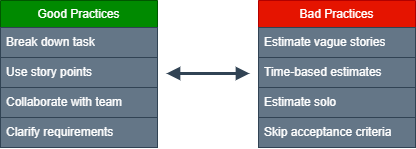

The diagram above was exported from draw.io. Its source (the exported page's mxGraphModel, read from the mxfile embedded in the PNG):
<mxGraphModel dx="836" dy="434" grid="0" gridSize="10" guides="1" tooltips="1" connect="1" arrows="1" fold="1" page="1" pageScale="1" pageWidth="1169" pageHeight="1654" math="0" shadow="0">
  <root>
    <mxCell id="0" />
    <mxCell id="1" parent="0" />
    <mxCell id="eQwr4y2xlRty608wqxYR-5" value="Good Practices" style="swimlane;fontStyle=0;childLayout=stackLayout;horizontal=1;startSize=27;horizontalStack=0;resizeParent=1;resizeParentMax=0;resizeLast=0;collapsible=1;marginBottom=0;whiteSpace=wrap;html=1;fillColor=#008a00;strokeColor=#005700;fontColor=#ffffff;" vertex="1" parent="1">
      <mxGeometry x="287" y="89" width="157" height="147" as="geometry">
        <mxRectangle x="153" y="56" width="117" height="27" as="alternateBounds" />
      </mxGeometry>
    </mxCell>
    <mxCell id="eQwr4y2xlRty608wqxYR-6" value="Break down task" style="text;strokeColor=#314354;fillColor=#647687;align=left;verticalAlign=middle;spacingLeft=4;spacingRight=4;overflow=hidden;points=[[0,0.5],[1,0.5]];portConstraint=eastwest;rotatable=0;whiteSpace=wrap;html=1;fontColor=#ffffff;" vertex="1" parent="eQwr4y2xlRty608wqxYR-5">
      <mxGeometry y="27" width="157" height="30" as="geometry" />
    </mxCell>
    <mxCell id="eQwr4y2xlRty608wqxYR-7" value="Use story points" style="text;strokeColor=#314354;fillColor=#647687;align=left;verticalAlign=middle;spacingLeft=4;spacingRight=4;overflow=hidden;points=[[0,0.5],[1,0.5]];portConstraint=eastwest;rotatable=0;whiteSpace=wrap;html=1;fontColor=#ffffff;" vertex="1" parent="eQwr4y2xlRty608wqxYR-5">
      <mxGeometry y="57" width="157" height="30" as="geometry" />
    </mxCell>
    <mxCell id="eQwr4y2xlRty608wqxYR-23" value="Collaborate with team" style="text;strokeColor=#314354;fillColor=#647687;align=left;verticalAlign=middle;spacingLeft=4;spacingRight=4;overflow=hidden;points=[[0,0.5],[1,0.5]];portConstraint=eastwest;rotatable=0;whiteSpace=wrap;html=1;fontColor=#ffffff;" vertex="1" parent="eQwr4y2xlRty608wqxYR-5">
      <mxGeometry y="87" width="157" height="30" as="geometry" />
    </mxCell>
    <mxCell id="eQwr4y2xlRty608wqxYR-24" value="Clarify requirements" style="text;strokeColor=#314354;fillColor=#647687;align=left;verticalAlign=middle;spacingLeft=4;spacingRight=4;overflow=hidden;points=[[0,0.5],[1,0.5]];portConstraint=eastwest;rotatable=0;whiteSpace=wrap;html=1;fontColor=#ffffff;" vertex="1" parent="eQwr4y2xlRty608wqxYR-5">
      <mxGeometry y="117" width="157" height="30" as="geometry" />
    </mxCell>
    <mxCell id="eQwr4y2xlRty608wqxYR-25" value="Bad Practices" style="swimlane;fontStyle=0;childLayout=stackLayout;horizontal=1;startSize=27;horizontalStack=0;resizeParent=1;resizeParentMax=0;resizeLast=0;collapsible=1;marginBottom=0;whiteSpace=wrap;html=1;fillColor=#e51400;fontColor=#ffffff;strokeColor=#B20000;" vertex="1" parent="1">
      <mxGeometry x="545" y="89" width="157" height="147" as="geometry">
        <mxRectangle x="153" y="56" width="117" height="27" as="alternateBounds" />
      </mxGeometry>
    </mxCell>
    <mxCell id="eQwr4y2xlRty608wqxYR-27" value="Estimate vague stories" style="text;strokeColor=#314354;fillColor=#647687;align=left;verticalAlign=middle;spacingLeft=4;spacingRight=4;overflow=hidden;points=[[0,0.5],[1,0.5]];portConstraint=eastwest;rotatable=0;whiteSpace=wrap;html=1;fontColor=#ffffff;" vertex="1" parent="eQwr4y2xlRty608wqxYR-25">
      <mxGeometry y="27" width="157" height="30" as="geometry" />
    </mxCell>
    <mxCell id="eQwr4y2xlRty608wqxYR-26" value="Time-based estimates" style="text;strokeColor=#314354;fillColor=#647687;align=left;verticalAlign=middle;spacingLeft=4;spacingRight=4;overflow=hidden;points=[[0,0.5],[1,0.5]];portConstraint=eastwest;rotatable=0;whiteSpace=wrap;html=1;fontColor=#ffffff;" vertex="1" parent="eQwr4y2xlRty608wqxYR-25">
      <mxGeometry y="57" width="157" height="30" as="geometry" />
    </mxCell>
    <mxCell id="eQwr4y2xlRty608wqxYR-29" value="Estimate solo" style="text;strokeColor=#314354;fillColor=#647687;align=left;verticalAlign=middle;spacingLeft=4;spacingRight=4;overflow=hidden;points=[[0,0.5],[1,0.5]];portConstraint=eastwest;rotatable=0;whiteSpace=wrap;html=1;fontColor=#ffffff;" vertex="1" parent="eQwr4y2xlRty608wqxYR-25">
      <mxGeometry y="87" width="157" height="30" as="geometry" />
    </mxCell>
    <mxCell id="eQwr4y2xlRty608wqxYR-28" value="Skip acceptance criteria" style="text;strokeColor=#314354;fillColor=#647687;align=left;verticalAlign=middle;spacingLeft=4;spacingRight=4;overflow=hidden;points=[[0,0.5],[1,0.5]];portConstraint=eastwest;rotatable=0;whiteSpace=wrap;html=1;fontColor=#ffffff;" vertex="1" parent="eQwr4y2xlRty608wqxYR-25">
      <mxGeometry y="117" width="157" height="30" as="geometry" />
    </mxCell>
    <mxCell id="eQwr4y2xlRty608wqxYR-31" value="" style="endArrow=block;startArrow=block;endFill=1;startFill=1;html=1;rounded=0;strokeWidth=3;fillColor=#647687;strokeColor=#314354;" edge="1" parent="1">
      <mxGeometry width="160" relative="1" as="geometry">
        <mxPoint x="453" y="162" as="sourcePoint" />
        <mxPoint x="536" y="162" as="targetPoint" />
        <Array as="points">
          <mxPoint x="477" y="162" />
        </Array>
      </mxGeometry>
    </mxCell>
  </root>
</mxGraphModel>